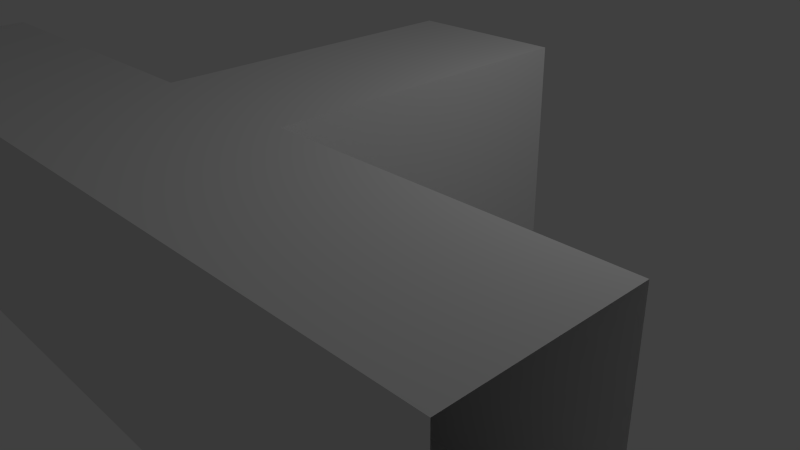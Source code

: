# Source: Tst_ck.blend  (saved by Blender 2.74.0; exported with 4.5.12 LTS)
import bpy
from mathutils import Matrix  # noqa: F401  (used for matrix-valued properties, if any)

bpy.ops.wm.read_factory_settings(use_empty=True)
scene = bpy.context.scene
scene.name = 'Scene'

# ---- collections
col_collection_1 = bpy.data.collections.new('Collection 1'); scene.collection.children.link(col_collection_1)

# ---- world
world_world = bpy.data.worlds.new('World'); scene.world = world_world
world_world.color = (0.05088, 0.05088, 0.05088)
world_world.use_sun_shadow = False
world_world.sun_shadow_jitter_overblur = 0.0
world_world.cycles.sampling_method = 'MANUAL'
world_world.cycles.sample_map_resolution = 256

# ---- cameras
cam_camera = bpy.data.cameras.new('Camera')
cam_camera.clip_end = 100.0
cam_camera.lens = 35.0
cam_camera.sensor_width = 32.0
cam_camera.sensor_height = 18.0
cam_camera.ortho_scale = 7.314
cam_camera.dof.focus_distance = 0.0
cam_camera.dof.aperture_fstop = 128.0

# ---- lights
light_lamp = bpy.data.lights.new('Lamp', 'POINT')
light_lamp.transmission_factor = 0.0
light_lamp.cutoff_distance = 30.0
light_lamp.energy = 100.0
light_lamp.shadow_buffer_clip_start = 1.001
light_lamp.shadow_soft_size = 0.1
light_lamp.shadow_maximum_resolution = 0.006
light_lamp.use_absolute_resolution = True
light_lamp.cycles.use_multiple_importance_sampling = False

# ---- meshes
me_plane_001 = bpy.data.meshes.new('Plane.001')
me_plane_001.from_pydata([(-1.0, -1.0, 0.0), (1.0, -1.0, 0.0), (-1.0, 1.0, 0.0), (1.0, 1.0, 0.0), (-1.0, 1.0, 2.5), (-1.0, -1.0, 2.5), (1.0, -1.0, 2.5), (1.0, 1.0, 2.5), (-1.0, -2.0, 0.0), (1.0, -2.0, 0.0), (-1.0, -2.0, 2.5), (1.0, -2.0, 2.5), (5.0, -1.0, 2.5), (5.0, -1.0, 0.0), (5.0, -2.0, 2.5), (5.0, -2.0, 0.0), (-5.0, -1.0, 2.5), (-5.0, -1.0, 0.0), (-5.0, -2.0, 2.5), (-5.0, -2.0, 0.0)], [], [(0, 1, 3, 2), (5, 4, 7, 6), (1, 6, 7, 3), (2, 4, 5, 0), (5, 10, 18, 16), (9, 8, 10, 11), (1, 9, 15, 13), (5, 6, 11, 10), (1, 0, 8, 9), (11, 6, 12, 14), (9, 11, 14, 15), (6, 1, 13, 12), (8, 0, 17, 19), (10, 8, 19, 18), (0, 5, 16, 17)])
me_plane_001.use_remesh_preserve_volume = False
me_plane_001.use_remesh_preserve_attributes = False
me_plane_001.use_mirror_vertex_groups = False
me_plane_001.update()

# ---- objects
ob_plane_001 = bpy.data.objects.new('Plane.001', me_plane_001)
ob_lamp = bpy.data.objects.new('Lamp', light_lamp)
ob_camera = bpy.data.objects.new('Camera', cam_camera)

# ---- transforms, parenting, visibility, modifiers, constraints
ob_plane_001.location = (0.0, 0.0, 0.0)
ob_plane_001.scale = (1.0, 2.0, 1.0)
ob_plane_001.lineart.crease_threshold = 0.0
ob_lamp.location = (4.076, 1.005, 5.904)
ob_lamp.rotation_euler = (0.6503, 0.05522, 1.866)
ob_lamp.lock_rotations_4d = False
ob_lamp.empty_display_type = 'ARROWS'
ob_lamp.color = (0.0, 0.0, 0.0, 0.0)
ob_lamp.lineart.crease_threshold = 0.0
ob_camera.location = (7.481, -6.508, 5.344)
ob_camera.rotation_euler = (1.109, 0.01082, 0.8149)
ob_camera.lock_rotations_4d = False
ob_camera.empty_display_type = 'ARROWS'
ob_camera.color = (0.0, 0.0, 0.0, 0.0)
ob_camera.display_type = 'WIRE'
ob_camera.lineart.crease_threshold = 0.0

# ---- collection membership
col_collection_1.objects.link(ob_plane_001)
col_collection_1.objects.link(ob_lamp)
col_collection_1.objects.link(ob_camera)

# ---- scene / render settings (as saved in the file)
scene.camera = ob_camera
scene.frame_start = 1; scene.frame_end = 250; scene.frame_set(1)
scene.render.engine = 'BLENDER_EEVEE_NEXT'
scene.render.resolution_percentage = 50
scene.render.dither_intensity = 0.0
scene.cycles.use_denoising = False
scene.cycles.samples = 10
scene.cycles.sampling_pattern = 'TABULATED_SOBOL'
scene.cycles.light_sampling_threshold = 0.0
scene.cycles.use_adaptive_sampling = False
scene.cycles.use_light_tree = False
scene.cycles.blur_glossy = 0.0
scene.cycles.volume_bounces = 1
scene.cycles.pixel_filter_type = 'GAUSSIAN'
scene.cycles.sample_clamp_indirect = 0.0
scene.view_settings.view_transform = 'Standard'
bpy.context.view_layer.update()
